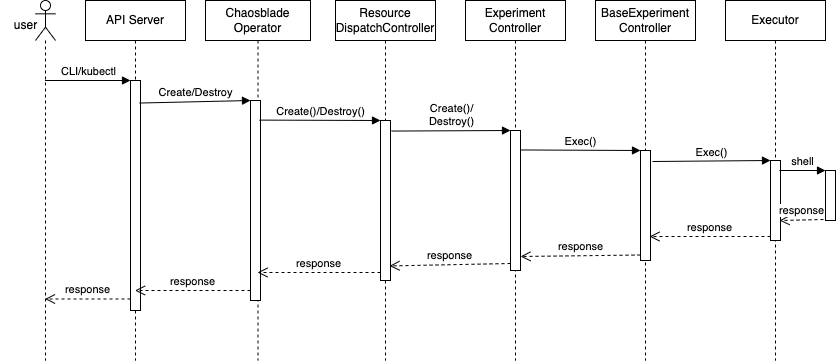

The diagram above was exported from draw.io. Its source (the exported page's mxGraphModel, read from the mxfile embedded in the PNG):
<mxGraphModel dx="1018" dy="665" grid="1" gridSize="10" guides="1" tooltips="1" connect="1" arrows="1" fold="1" page="1" pageScale="1" pageWidth="827" pageHeight="1169" math="0" shadow="0">
  <root>
    <mxCell id="0" />
    <mxCell id="1" parent="0" />
    <mxCell id="Wzx_ulleCNVNfdQYRfZu-33" value="" style="shape=umlLifeline;participant=umlActor;perimeter=lifelinePerimeter;whiteSpace=wrap;html=1;container=1;collapsible=0;recursiveResize=0;verticalAlign=top;spacingTop=36;outlineConnect=0;fillColor=none;" vertex="1" parent="1">
      <mxGeometry x="110" y="120" width="20" height="360" as="geometry" />
    </mxCell>
    <mxCell id="Wzx_ulleCNVNfdQYRfZu-42" value="API Server" style="shape=umlLifeline;perimeter=lifelinePerimeter;whiteSpace=wrap;html=1;container=1;collapsible=0;recursiveResize=0;outlineConnect=0;" vertex="1" parent="1">
      <mxGeometry x="160" y="120" width="100" height="360" as="geometry" />
    </mxCell>
    <mxCell id="Wzx_ulleCNVNfdQYRfZu-43" value="" style="html=1;points=[];perimeter=orthogonalPerimeter;fillColor=default;" vertex="1" parent="Wzx_ulleCNVNfdQYRfZu-42">
      <mxGeometry x="45" y="80" width="10" height="230" as="geometry" />
    </mxCell>
    <mxCell id="Wzx_ulleCNVNfdQYRfZu-45" value="response" style="html=1;verticalAlign=bottom;endArrow=open;dashed=1;endSize=8;exitX=0;exitY=0.95;rounded=0;" edge="1" source="Wzx_ulleCNVNfdQYRfZu-43" parent="1" target="Wzx_ulleCNVNfdQYRfZu-33">
      <mxGeometry relative="1" as="geometry">
        <mxPoint x="120" y="316" as="targetPoint" />
      </mxGeometry>
    </mxCell>
    <mxCell id="Wzx_ulleCNVNfdQYRfZu-44" value="CLI/kubectl" style="html=1;verticalAlign=bottom;endArrow=block;entryX=0;entryY=0;rounded=0;" edge="1" target="Wzx_ulleCNVNfdQYRfZu-43" parent="1" source="Wzx_ulleCNVNfdQYRfZu-33">
      <mxGeometry relative="1" as="geometry">
        <mxPoint x="120" y="240" as="sourcePoint" />
      </mxGeometry>
    </mxCell>
    <mxCell id="Wzx_ulleCNVNfdQYRfZu-46" value="Chaosblade&lt;br&gt;Operator" style="shape=umlLifeline;perimeter=lifelinePerimeter;whiteSpace=wrap;html=1;container=1;collapsible=0;recursiveResize=0;outlineConnect=0;" vertex="1" parent="1">
      <mxGeometry x="280" y="120" width="105" height="360" as="geometry" />
    </mxCell>
    <mxCell id="Wzx_ulleCNVNfdQYRfZu-47" value="" style="html=1;points=[];perimeter=orthogonalPerimeter;fillColor=default;" vertex="1" parent="Wzx_ulleCNVNfdQYRfZu-46">
      <mxGeometry x="45" y="100" width="10" height="200" as="geometry" />
    </mxCell>
    <mxCell id="Wzx_ulleCNVNfdQYRfZu-48" value="Create/Destroy" style="html=1;verticalAlign=bottom;endArrow=block;entryX=0;entryY=0;rounded=0;exitX=0.9;exitY=0.098;exitDx=0;exitDy=0;exitPerimeter=0;" edge="1" target="Wzx_ulleCNVNfdQYRfZu-47" parent="1" source="Wzx_ulleCNVNfdQYRfZu-43">
      <mxGeometry relative="1" as="geometry">
        <mxPoint x="220" y="220" as="sourcePoint" />
      </mxGeometry>
    </mxCell>
    <mxCell id="Wzx_ulleCNVNfdQYRfZu-49" value="response" style="html=1;verticalAlign=bottom;endArrow=open;dashed=1;endSize=8;exitX=0;exitY=0.95;rounded=0;" edge="1" source="Wzx_ulleCNVNfdQYRfZu-47" parent="1" target="Wzx_ulleCNVNfdQYRfZu-42">
      <mxGeometry relative="1" as="geometry">
        <mxPoint x="210" y="296" as="targetPoint" />
      </mxGeometry>
    </mxCell>
    <mxCell id="Wzx_ulleCNVNfdQYRfZu-52" value="Resource&lt;br&gt;DispatchController" style="shape=umlLifeline;perimeter=lifelinePerimeter;whiteSpace=wrap;html=1;container=1;collapsible=0;recursiveResize=0;outlineConnect=0;fillColor=default;" vertex="1" parent="1">
      <mxGeometry x="410" y="120" width="100" height="360" as="geometry" />
    </mxCell>
    <mxCell id="Wzx_ulleCNVNfdQYRfZu-53" value="" style="html=1;points=[];perimeter=orthogonalPerimeter;fillColor=default;" vertex="1" parent="Wzx_ulleCNVNfdQYRfZu-52">
      <mxGeometry x="45" y="120" width="10" height="160" as="geometry" />
    </mxCell>
    <mxCell id="Wzx_ulleCNVNfdQYRfZu-56" value="Experiment&lt;br&gt;Controller" style="shape=umlLifeline;perimeter=lifelinePerimeter;whiteSpace=wrap;html=1;container=1;collapsible=0;recursiveResize=0;outlineConnect=0;fillColor=default;" vertex="1" parent="1">
      <mxGeometry x="540" y="120" width="100" height="360" as="geometry" />
    </mxCell>
    <mxCell id="Wzx_ulleCNVNfdQYRfZu-57" value="" style="html=1;points=[];perimeter=orthogonalPerimeter;fillColor=default;" vertex="1" parent="Wzx_ulleCNVNfdQYRfZu-56">
      <mxGeometry x="45" y="130" width="10" height="140" as="geometry" />
    </mxCell>
    <mxCell id="Wzx_ulleCNVNfdQYRfZu-58" value="Create()/&lt;br&gt;Destroy()" style="html=1;verticalAlign=bottom;endArrow=block;entryX=0;entryY=0;rounded=0;exitX=1.1;exitY=0.066;exitDx=0;exitDy=0;exitPerimeter=0;" edge="1" target="Wzx_ulleCNVNfdQYRfZu-57" parent="1" source="Wzx_ulleCNVNfdQYRfZu-53">
      <mxGeometry relative="1" as="geometry">
        <mxPoint x="490" y="250" as="sourcePoint" />
      </mxGeometry>
    </mxCell>
    <mxCell id="Wzx_ulleCNVNfdQYRfZu-59" value="response" style="html=1;verticalAlign=bottom;endArrow=open;dashed=1;endSize=8;exitX=0;exitY=0.95;rounded=0;entryX=0.9;entryY=0.909;entryDx=0;entryDy=0;entryPerimeter=0;" edge="1" source="Wzx_ulleCNVNfdQYRfZu-57" parent="1" target="Wzx_ulleCNVNfdQYRfZu-53">
      <mxGeometry relative="1" as="geometry">
        <mxPoint x="490" y="326" as="targetPoint" />
      </mxGeometry>
    </mxCell>
    <mxCell id="Wzx_ulleCNVNfdQYRfZu-60" value="BaseExperiment&lt;br&gt;Controller" style="shape=umlLifeline;perimeter=lifelinePerimeter;whiteSpace=wrap;html=1;container=1;collapsible=0;recursiveResize=0;outlineConnect=0;fillColor=default;" vertex="1" parent="1">
      <mxGeometry x="670" y="120" width="100" height="360" as="geometry" />
    </mxCell>
    <mxCell id="Wzx_ulleCNVNfdQYRfZu-61" value="" style="html=1;points=[];perimeter=orthogonalPerimeter;fillColor=default;" vertex="1" parent="Wzx_ulleCNVNfdQYRfZu-60">
      <mxGeometry x="45" y="150" width="10" height="110" as="geometry" />
    </mxCell>
    <mxCell id="Wzx_ulleCNVNfdQYRfZu-64" value="Executor" style="shape=umlLifeline;perimeter=lifelinePerimeter;whiteSpace=wrap;html=1;container=1;collapsible=0;recursiveResize=0;outlineConnect=0;fillColor=default;" vertex="1" parent="1">
      <mxGeometry x="800" y="120" width="100" height="360" as="geometry" />
    </mxCell>
    <mxCell id="Wzx_ulleCNVNfdQYRfZu-65" value="" style="html=1;points=[];perimeter=orthogonalPerimeter;fillColor=default;" vertex="1" parent="Wzx_ulleCNVNfdQYRfZu-64">
      <mxGeometry x="45" y="160" width="10" height="80" as="geometry" />
    </mxCell>
    <mxCell id="Wzx_ulleCNVNfdQYRfZu-72" value="" style="html=1;points=[];perimeter=orthogonalPerimeter;fillColor=default;" vertex="1" parent="1">
      <mxGeometry x="900" y="290" width="10" height="50" as="geometry" />
    </mxCell>
    <mxCell id="Wzx_ulleCNVNfdQYRfZu-73" value="shell" style="html=1;verticalAlign=bottom;endArrow=block;entryX=0;entryY=0;rounded=0;exitX=0.9;exitY=0.125;exitDx=0;exitDy=0;exitPerimeter=0;" edge="1" target="Wzx_ulleCNVNfdQYRfZu-72" parent="1" source="Wzx_ulleCNVNfdQYRfZu-65">
      <mxGeometry relative="1" as="geometry">
        <mxPoint x="860" y="290" as="sourcePoint" />
      </mxGeometry>
    </mxCell>
    <mxCell id="Wzx_ulleCNVNfdQYRfZu-74" value="response" style="html=1;verticalAlign=bottom;endArrow=open;dashed=1;endSize=8;rounded=0;exitX=-0.2;exitY=0.98;exitDx=0;exitDy=0;exitPerimeter=0;entryX=0.9;entryY=0.75;entryDx=0;entryDy=0;entryPerimeter=0;" edge="1" source="Wzx_ulleCNVNfdQYRfZu-72" parent="1" target="Wzx_ulleCNVNfdQYRfZu-65">
      <mxGeometry relative="1" as="geometry">
        <mxPoint x="860" y="339" as="targetPoint" />
      </mxGeometry>
    </mxCell>
    <mxCell id="Wzx_ulleCNVNfdQYRfZu-66" value="Exec()" style="html=1;verticalAlign=bottom;endArrow=block;entryX=0;entryY=0;rounded=0;exitX=1.2;exitY=0.1;exitDx=0;exitDy=0;exitPerimeter=0;" edge="1" target="Wzx_ulleCNVNfdQYRfZu-65" parent="1" source="Wzx_ulleCNVNfdQYRfZu-61">
      <mxGeometry relative="1" as="geometry">
        <mxPoint x="740" y="280" as="sourcePoint" />
      </mxGeometry>
    </mxCell>
    <mxCell id="Wzx_ulleCNVNfdQYRfZu-67" value="response" style="html=1;verticalAlign=bottom;endArrow=open;dashed=1;endSize=8;exitX=0;exitY=0.95;rounded=0;entryX=0.9;entryY=0.782;entryDx=0;entryDy=0;entryPerimeter=0;" edge="1" source="Wzx_ulleCNVNfdQYRfZu-65" parent="1" target="Wzx_ulleCNVNfdQYRfZu-61">
      <mxGeometry relative="1" as="geometry">
        <mxPoint x="740" y="356" as="targetPoint" />
      </mxGeometry>
    </mxCell>
    <mxCell id="Wzx_ulleCNVNfdQYRfZu-62" value="Exec()" style="html=1;verticalAlign=bottom;endArrow=block;entryX=0;entryY=0;rounded=0;exitX=1;exitY=0.139;exitDx=0;exitDy=0;exitPerimeter=0;" edge="1" target="Wzx_ulleCNVNfdQYRfZu-61" parent="1" source="Wzx_ulleCNVNfdQYRfZu-57">
      <mxGeometry relative="1" as="geometry">
        <mxPoint x="630" y="270" as="sourcePoint" />
      </mxGeometry>
    </mxCell>
    <mxCell id="Wzx_ulleCNVNfdQYRfZu-63" value="response" style="html=1;verticalAlign=bottom;endArrow=open;dashed=1;endSize=8;exitX=0;exitY=0.95;rounded=0;entryX=1;entryY=0.9;entryDx=0;entryDy=0;entryPerimeter=0;" edge="1" source="Wzx_ulleCNVNfdQYRfZu-61" parent="1" target="Wzx_ulleCNVNfdQYRfZu-57">
      <mxGeometry relative="1" as="geometry">
        <mxPoint x="620" y="356" as="targetPoint" />
      </mxGeometry>
    </mxCell>
    <mxCell id="Wzx_ulleCNVNfdQYRfZu-54" value="Create()/Destroy()" style="html=1;verticalAlign=bottom;endArrow=block;entryX=0;entryY=0;rounded=0;exitX=0.9;exitY=0.098;exitDx=0;exitDy=0;exitPerimeter=0;" edge="1" target="Wzx_ulleCNVNfdQYRfZu-53" parent="1" source="Wzx_ulleCNVNfdQYRfZu-47">
      <mxGeometry relative="1" as="geometry">
        <mxPoint x="349" y="250" as="sourcePoint" />
      </mxGeometry>
    </mxCell>
    <mxCell id="Wzx_ulleCNVNfdQYRfZu-55" value="response" style="html=1;verticalAlign=bottom;endArrow=open;dashed=1;endSize=8;exitX=0;exitY=0.95;rounded=0;" edge="1" source="Wzx_ulleCNVNfdQYRfZu-53" parent="1" target="Wzx_ulleCNVNfdQYRfZu-46">
      <mxGeometry relative="1" as="geometry">
        <mxPoint x="349" y="326" as="targetPoint" />
      </mxGeometry>
    </mxCell>
    <mxCell id="Wzx_ulleCNVNfdQYRfZu-77" value="user" style="text;html=1;align=center;verticalAlign=middle;resizable=0;points=[];autosize=1;strokeColor=none;fillColor=none;" vertex="1" parent="1">
      <mxGeometry x="75" y="130" width="50" height="30" as="geometry" />
    </mxCell>
  </root>
</mxGraphModel>